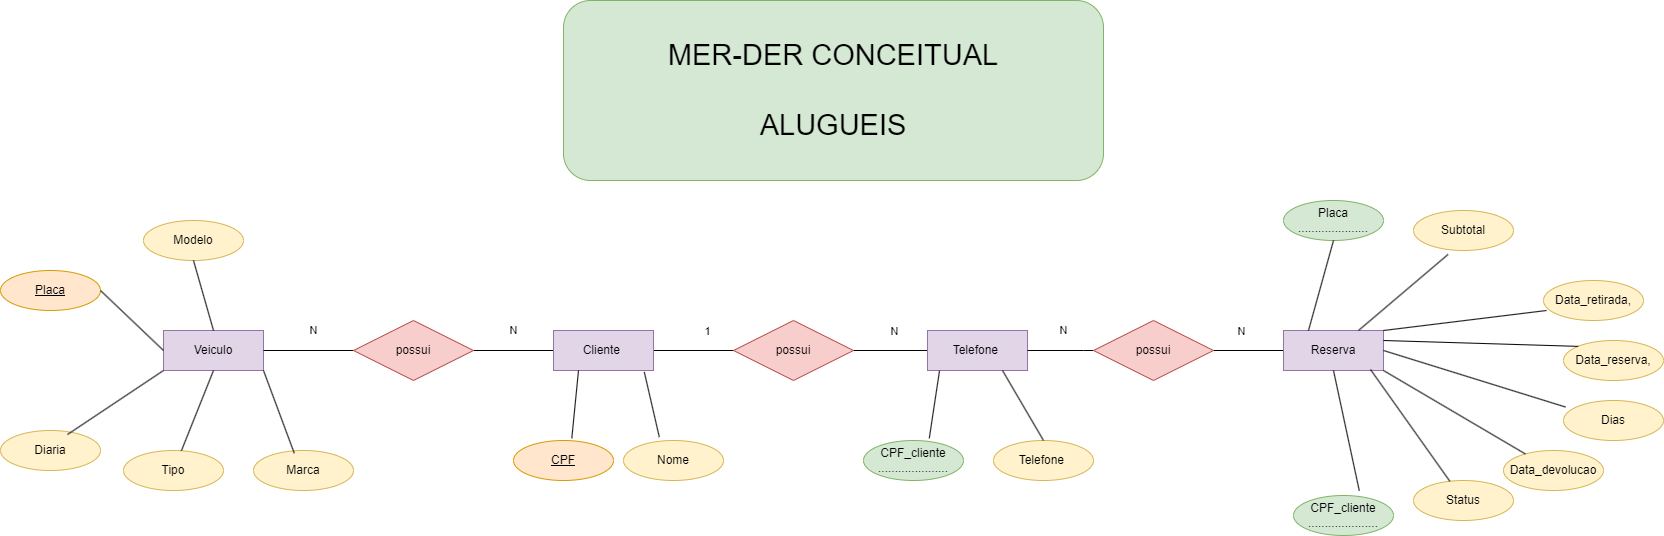

The diagram above was exported from draw.io. Its source (the exported page's mxGraphModel, read from the mxfile embedded in the PNG):
<mxGraphModel dx="2741" dy="1018" grid="1" gridSize="10" guides="1" tooltips="1" connect="1" arrows="1" fold="1" page="1" pageScale="1" pageWidth="827" pageHeight="1169" math="0" shadow="0">
  <root>
    <mxCell id="0" />
    <mxCell id="1" parent="0" />
    <mxCell id="re2ddFE09dT9tTVEF9s_-4" value="&lt;font style=&quot;font-size: 29px;&quot;&gt;MER-DER CONCEITUAL&lt;/font&gt;&lt;div style=&quot;font-size: 29px;&quot;&gt;&lt;font style=&quot;font-size: 29px;&quot;&gt;&lt;br&gt;&lt;/font&gt;&lt;/div&gt;&lt;div style=&quot;font-size: 29px;&quot;&gt;&lt;font style=&quot;font-size: 29px;&quot;&gt;ALUGUEIS&lt;/font&gt;&lt;/div&gt;" style="rounded=1;whiteSpace=wrap;html=1;fillColor=#d5e8d4;strokeColor=#82b366;" vertex="1" parent="1">
      <mxGeometry x="50" y="50" width="540" height="180" as="geometry" />
    </mxCell>
    <mxCell id="re2ddFE09dT9tTVEF9s_-25" value="N" style="edgeStyle=orthogonalEdgeStyle;rounded=0;orthogonalLoop=1;jettySize=auto;html=1;exitX=1;exitY=0.5;exitDx=0;exitDy=0;entryX=0;entryY=0.5;entryDx=0;entryDy=0;endArrow=none;endFill=0;" edge="1" parent="1" source="re2ddFE09dT9tTVEF9s_-60" target="re2ddFE09dT9tTVEF9s_-24">
      <mxGeometry y="20" relative="1" as="geometry">
        <mxPoint as="offset" />
      </mxGeometry>
    </mxCell>
    <mxCell id="re2ddFE09dT9tTVEF9s_-5" value="Veiculo" style="whiteSpace=wrap;html=1;align=center;fillColor=#e1d5e7;strokeColor=#9673a6;" vertex="1" parent="1">
      <mxGeometry x="-350" y="380" width="100" height="40" as="geometry" />
    </mxCell>
    <mxCell id="re2ddFE09dT9tTVEF9s_-10" value="Placa" style="ellipse;whiteSpace=wrap;html=1;align=center;fontStyle=4;fillColor=#ffe6cc;strokeColor=#d79b00;" vertex="1" parent="1">
      <mxGeometry x="-513" y="320" width="100" height="40" as="geometry" />
    </mxCell>
    <mxCell id="re2ddFE09dT9tTVEF9s_-11" value="Modelo" style="ellipse;whiteSpace=wrap;html=1;align=center;fillColor=#fff2cc;strokeColor=#d6b656;" vertex="1" parent="1">
      <mxGeometry x="-370" y="270" width="100" height="40" as="geometry" />
    </mxCell>
    <mxCell id="re2ddFE09dT9tTVEF9s_-12" value="Marca" style="ellipse;whiteSpace=wrap;html=1;align=center;fillColor=#fff2cc;strokeColor=#d6b656;" vertex="1" parent="1">
      <mxGeometry x="-260" y="500" width="100" height="40" as="geometry" />
    </mxCell>
    <mxCell id="re2ddFE09dT9tTVEF9s_-14" value="Tipo" style="ellipse;whiteSpace=wrap;html=1;align=center;fillColor=#fff2cc;strokeColor=#d6b656;" vertex="1" parent="1">
      <mxGeometry x="-390" y="500" width="100" height="40" as="geometry" />
    </mxCell>
    <mxCell id="re2ddFE09dT9tTVEF9s_-15" value="Diaria" style="ellipse;whiteSpace=wrap;html=1;align=center;fillColor=#fff2cc;strokeColor=#d6b656;" vertex="1" parent="1">
      <mxGeometry x="-513" y="480" width="100" height="40" as="geometry" />
    </mxCell>
    <mxCell id="re2ddFE09dT9tTVEF9s_-17" value="" style="endArrow=none;html=1;rounded=0;entryX=1;entryY=0.5;entryDx=0;entryDy=0;" edge="1" parent="1" target="re2ddFE09dT9tTVEF9s_-10">
      <mxGeometry width="50" height="50" relative="1" as="geometry">
        <mxPoint x="-350" y="400" as="sourcePoint" />
        <mxPoint x="-363" y="350" as="targetPoint" />
      </mxGeometry>
    </mxCell>
    <mxCell id="re2ddFE09dT9tTVEF9s_-19" value="" style="endArrow=none;html=1;rounded=0;entryX=1;entryY=1;entryDx=0;entryDy=0;exitX=0.408;exitY=0.069;exitDx=0;exitDy=0;exitPerimeter=0;" edge="1" parent="1" source="re2ddFE09dT9tTVEF9s_-12" target="re2ddFE09dT9tTVEF9s_-5">
      <mxGeometry width="50" height="50" relative="1" as="geometry">
        <mxPoint x="-191" y="438" as="sourcePoint" />
        <mxPoint x="-220" y="390" as="targetPoint" />
      </mxGeometry>
    </mxCell>
    <mxCell id="re2ddFE09dT9tTVEF9s_-20" value="" style="endArrow=none;html=1;rounded=0;exitX=0.5;exitY=1;exitDx=0;exitDy=0;entryX=0.5;entryY=0;entryDx=0;entryDy=0;" edge="1" parent="1" source="re2ddFE09dT9tTVEF9s_-11" target="re2ddFE09dT9tTVEF9s_-5">
      <mxGeometry width="50" height="50" relative="1" as="geometry">
        <mxPoint x="-325" y="480" as="sourcePoint" />
        <mxPoint x="-330" y="440" as="targetPoint" />
      </mxGeometry>
    </mxCell>
    <mxCell id="re2ddFE09dT9tTVEF9s_-21" value="" style="endArrow=none;html=1;rounded=0;entryX=0.5;entryY=1;entryDx=0;entryDy=0;" edge="1" parent="1" source="re2ddFE09dT9tTVEF9s_-14" target="re2ddFE09dT9tTVEF9s_-5">
      <mxGeometry width="50" height="50" relative="1" as="geometry">
        <mxPoint x="-61" y="378" as="sourcePoint" />
        <mxPoint x="-90" y="330" as="targetPoint" />
      </mxGeometry>
    </mxCell>
    <mxCell id="re2ddFE09dT9tTVEF9s_-22" value="" style="endArrow=none;html=1;rounded=0;entryX=0.67;entryY=0.1;entryDx=0;entryDy=0;exitX=0;exitY=1;exitDx=0;exitDy=0;entryPerimeter=0;" edge="1" parent="1" source="re2ddFE09dT9tTVEF9s_-5" target="re2ddFE09dT9tTVEF9s_-15">
      <mxGeometry width="50" height="50" relative="1" as="geometry">
        <mxPoint x="-61" y="348" as="sourcePoint" />
        <mxPoint x="-90" y="300" as="targetPoint" />
      </mxGeometry>
    </mxCell>
    <mxCell id="re2ddFE09dT9tTVEF9s_-31" value="1" style="edgeStyle=orthogonalEdgeStyle;rounded=0;orthogonalLoop=1;jettySize=auto;html=1;exitX=1;exitY=0.5;exitDx=0;exitDy=0;endArrow=none;endFill=0;" edge="1" parent="1" source="re2ddFE09dT9tTVEF9s_-24" target="re2ddFE09dT9tTVEF9s_-30">
      <mxGeometry relative="1" as="geometry" />
    </mxCell>
    <mxCell id="re2ddFE09dT9tTVEF9s_-66" value="1" style="edgeLabel;html=1;align=center;verticalAlign=middle;resizable=0;points=[];" vertex="1" connectable="0" parent="re2ddFE09dT9tTVEF9s_-31">
      <mxGeometry x="-0.6124" y="-1" relative="1" as="geometry">
        <mxPoint y="-21" as="offset" />
      </mxGeometry>
    </mxCell>
    <mxCell id="re2ddFE09dT9tTVEF9s_-67" value="N" style="edgeLabel;html=1;align=center;verticalAlign=middle;resizable=0;points=[];" vertex="1" connectable="0" parent="re2ddFE09dT9tTVEF9s_-31">
      <mxGeometry x="0.6971" y="3" relative="1" as="geometry">
        <mxPoint x="7" y="-17" as="offset" />
      </mxGeometry>
    </mxCell>
    <mxCell id="re2ddFE09dT9tTVEF9s_-24" value="Cliente&amp;nbsp;" style="whiteSpace=wrap;html=1;align=center;fillColor=#e1d5e7;strokeColor=#9673a6;" vertex="1" parent="1">
      <mxGeometry x="40" y="380" width="100" height="40" as="geometry" />
    </mxCell>
    <mxCell id="re2ddFE09dT9tTVEF9s_-26" value="CPF" style="ellipse;whiteSpace=wrap;html=1;align=center;fontStyle=4;fillColor=#ffe6cc;strokeColor=#d79b00;" vertex="1" parent="1">
      <mxGeometry y="490" width="100" height="40" as="geometry" />
    </mxCell>
    <mxCell id="re2ddFE09dT9tTVEF9s_-27" value="Nome" style="ellipse;whiteSpace=wrap;html=1;align=center;fillColor=#fff2cc;strokeColor=#d6b656;" vertex="1" parent="1">
      <mxGeometry x="110" y="490" width="100" height="40" as="geometry" />
    </mxCell>
    <mxCell id="re2ddFE09dT9tTVEF9s_-28" value="" style="endArrow=none;html=1;rounded=0;entryX=0.908;entryY=1.038;entryDx=0;entryDy=0;entryPerimeter=0;exitX=0.358;exitY=-0.087;exitDx=0;exitDy=0;exitPerimeter=0;" edge="1" parent="1" source="re2ddFE09dT9tTVEF9s_-27" target="re2ddFE09dT9tTVEF9s_-24">
      <mxGeometry width="50" height="50" relative="1" as="geometry">
        <mxPoint x="-51" y="308" as="sourcePoint" />
        <mxPoint x="-80" y="260" as="targetPoint" />
      </mxGeometry>
    </mxCell>
    <mxCell id="re2ddFE09dT9tTVEF9s_-29" value="" style="endArrow=none;html=1;rounded=0;entryX=0.25;entryY=1;entryDx=0;entryDy=0;exitX=0.583;exitY=-0.056;exitDx=0;exitDy=0;exitPerimeter=0;" edge="1" parent="1" source="re2ddFE09dT9tTVEF9s_-26" target="re2ddFE09dT9tTVEF9s_-24">
      <mxGeometry width="50" height="50" relative="1" as="geometry">
        <mxPoint x="-41" y="318" as="sourcePoint" />
        <mxPoint x="-70" y="270" as="targetPoint" />
      </mxGeometry>
    </mxCell>
    <mxCell id="re2ddFE09dT9tTVEF9s_-39" style="edgeStyle=orthogonalEdgeStyle;rounded=0;orthogonalLoop=1;jettySize=auto;html=1;exitX=1;exitY=0.5;exitDx=0;exitDy=0;endArrow=none;endFill=0;" edge="1" parent="1" source="re2ddFE09dT9tTVEF9s_-63" target="re2ddFE09dT9tTVEF9s_-38">
      <mxGeometry relative="1" as="geometry" />
    </mxCell>
    <mxCell id="re2ddFE09dT9tTVEF9s_-68" value="N" style="edgeLabel;html=1;align=center;verticalAlign=middle;resizable=0;points=[];" vertex="1" connectable="0" parent="re2ddFE09dT9tTVEF9s_-39">
      <mxGeometry x="-0.2426" y="-2" relative="1" as="geometry">
        <mxPoint y="-22" as="offset" />
      </mxGeometry>
    </mxCell>
    <mxCell id="re2ddFE09dT9tTVEF9s_-30" value="Telefone&amp;nbsp;" style="whiteSpace=wrap;html=1;align=center;fillColor=#e1d5e7;strokeColor=#9673a6;" vertex="1" parent="1">
      <mxGeometry x="414" y="380" width="100" height="40" as="geometry" />
    </mxCell>
    <mxCell id="re2ddFE09dT9tTVEF9s_-32" value="CPF_cliente&lt;div&gt;.....................&lt;/div&gt;" style="ellipse;whiteSpace=wrap;html=1;align=center;fillColor=#d5e8d4;strokeColor=#82b366;" vertex="1" parent="1">
      <mxGeometry x="350" y="490" width="100" height="40" as="geometry" />
    </mxCell>
    <mxCell id="re2ddFE09dT9tTVEF9s_-33" value="Telefone&amp;nbsp;" style="ellipse;whiteSpace=wrap;html=1;align=center;fillColor=#fff2cc;strokeColor=#d6b656;" vertex="1" parent="1">
      <mxGeometry x="480" y="490" width="100" height="40" as="geometry" />
    </mxCell>
    <mxCell id="re2ddFE09dT9tTVEF9s_-36" value="" style="endArrow=none;html=1;rounded=0;entryX=0.75;entryY=1;entryDx=0;entryDy=0;exitX=0.5;exitY=0;exitDx=0;exitDy=0;" edge="1" parent="1" source="re2ddFE09dT9tTVEF9s_-33" target="re2ddFE09dT9tTVEF9s_-30">
      <mxGeometry width="50" height="50" relative="1" as="geometry">
        <mxPoint x="-51" y="308" as="sourcePoint" />
        <mxPoint x="-80" y="260" as="targetPoint" />
      </mxGeometry>
    </mxCell>
    <mxCell id="re2ddFE09dT9tTVEF9s_-37" value="" style="endArrow=none;html=1;rounded=0;entryX=0.12;entryY=1.007;entryDx=0;entryDy=0;entryPerimeter=0;exitX=0.658;exitY=-0.056;exitDx=0;exitDy=0;exitPerimeter=0;" edge="1" parent="1" source="re2ddFE09dT9tTVEF9s_-32" target="re2ddFE09dT9tTVEF9s_-30">
      <mxGeometry width="50" height="50" relative="1" as="geometry">
        <mxPoint x="-41" y="318" as="sourcePoint" />
        <mxPoint x="-70" y="270" as="targetPoint" />
      </mxGeometry>
    </mxCell>
    <mxCell id="re2ddFE09dT9tTVEF9s_-38" value="Reserva" style="whiteSpace=wrap;html=1;align=center;fillColor=#e1d5e7;strokeColor=#9673a6;" vertex="1" parent="1">
      <mxGeometry x="770" y="380" width="100" height="40" as="geometry" />
    </mxCell>
    <mxCell id="re2ddFE09dT9tTVEF9s_-40" value="Placa&lt;div&gt;.....................&lt;/div&gt;" style="ellipse;whiteSpace=wrap;html=1;align=center;fillColor=#d5e8d4;strokeColor=#82b366;" vertex="1" parent="1">
      <mxGeometry x="770" y="250" width="100" height="40" as="geometry" />
    </mxCell>
    <mxCell id="re2ddFE09dT9tTVEF9s_-41" value="CPF_cliente&lt;div&gt;.....................&lt;/div&gt;" style="ellipse;whiteSpace=wrap;html=1;align=center;fillColor=#d5e8d4;strokeColor=#82b366;" vertex="1" parent="1">
      <mxGeometry x="780" y="545" width="100" height="40" as="geometry" />
    </mxCell>
    <mxCell id="re2ddFE09dT9tTVEF9s_-44" value="Data_reserva," style="ellipse;whiteSpace=wrap;html=1;align=center;fillColor=#fff2cc;strokeColor=#d6b656;" vertex="1" parent="1">
      <mxGeometry x="1050" y="390" width="100" height="40" as="geometry" />
    </mxCell>
    <mxCell id="re2ddFE09dT9tTVEF9s_-45" value="Data_retirada," style="ellipse;whiteSpace=wrap;html=1;align=center;fillColor=#fff2cc;strokeColor=#d6b656;" vertex="1" parent="1">
      <mxGeometry x="1030" y="330" width="100" height="40" as="geometry" />
    </mxCell>
    <mxCell id="re2ddFE09dT9tTVEF9s_-47" value="Data_devolucao" style="ellipse;whiteSpace=wrap;html=1;align=center;fillColor=#fff2cc;strokeColor=#d6b656;" vertex="1" parent="1">
      <mxGeometry x="990" y="500" width="100" height="40" as="geometry" />
    </mxCell>
    <mxCell id="re2ddFE09dT9tTVEF9s_-48" value="Dias" style="ellipse;whiteSpace=wrap;html=1;align=center;fillColor=#fff2cc;strokeColor=#d6b656;" vertex="1" parent="1">
      <mxGeometry x="1050" y="450" width="100" height="40" as="geometry" />
    </mxCell>
    <mxCell id="re2ddFE09dT9tTVEF9s_-49" value="Status" style="ellipse;whiteSpace=wrap;html=1;align=center;fillColor=#fff2cc;strokeColor=#d6b656;" vertex="1" parent="1">
      <mxGeometry x="900" y="530" width="100" height="40" as="geometry" />
    </mxCell>
    <mxCell id="re2ddFE09dT9tTVEF9s_-50" value="Subtotal" style="ellipse;whiteSpace=wrap;html=1;align=center;fillColor=#fff2cc;strokeColor=#d6b656;" vertex="1" parent="1">
      <mxGeometry x="900" y="260" width="100" height="40" as="geometry" />
    </mxCell>
    <mxCell id="re2ddFE09dT9tTVEF9s_-51" value="" style="endArrow=none;html=1;rounded=0;exitX=0.87;exitY=0.975;exitDx=0;exitDy=0;exitPerimeter=0;" edge="1" parent="1" source="re2ddFE09dT9tTVEF9s_-38" target="re2ddFE09dT9tTVEF9s_-49">
      <mxGeometry width="50" height="50" relative="1" as="geometry">
        <mxPoint x="-51" y="308" as="sourcePoint" />
        <mxPoint x="-80" y="260" as="targetPoint" />
      </mxGeometry>
    </mxCell>
    <mxCell id="re2ddFE09dT9tTVEF9s_-52" value="" style="endArrow=none;html=1;rounded=0;entryX=0.658;entryY=-0.118;entryDx=0;entryDy=0;entryPerimeter=0;exitX=0.5;exitY=1;exitDx=0;exitDy=0;" edge="1" parent="1" source="re2ddFE09dT9tTVEF9s_-38" target="re2ddFE09dT9tTVEF9s_-41">
      <mxGeometry width="50" height="50" relative="1" as="geometry">
        <mxPoint x="-41" y="318" as="sourcePoint" />
        <mxPoint x="-70" y="270" as="targetPoint" />
      </mxGeometry>
    </mxCell>
    <mxCell id="re2ddFE09dT9tTVEF9s_-53" value="" style="endArrow=none;html=1;rounded=0;entryX=0.345;entryY=1.1;entryDx=0;entryDy=0;entryPerimeter=0;exitX=0.75;exitY=0;exitDx=0;exitDy=0;" edge="1" parent="1" source="re2ddFE09dT9tTVEF9s_-38" target="re2ddFE09dT9tTVEF9s_-50">
      <mxGeometry width="50" height="50" relative="1" as="geometry">
        <mxPoint x="-31" y="328" as="sourcePoint" />
        <mxPoint x="-60" y="280" as="targetPoint" />
      </mxGeometry>
    </mxCell>
    <mxCell id="re2ddFE09dT9tTVEF9s_-54" value="" style="endArrow=none;html=1;rounded=0;entryX=0.5;entryY=1;entryDx=0;entryDy=0;exitX=0.25;exitY=0;exitDx=0;exitDy=0;" edge="1" parent="1" source="re2ddFE09dT9tTVEF9s_-38" target="re2ddFE09dT9tTVEF9s_-40">
      <mxGeometry width="50" height="50" relative="1" as="geometry">
        <mxPoint x="-21" y="338" as="sourcePoint" />
        <mxPoint x="-50" y="290" as="targetPoint" />
      </mxGeometry>
    </mxCell>
    <mxCell id="re2ddFE09dT9tTVEF9s_-55" value="" style="endArrow=none;html=1;rounded=0;entryX=0;entryY=0;entryDx=0;entryDy=0;exitX=1;exitY=0.25;exitDx=0;exitDy=0;" edge="1" parent="1" source="re2ddFE09dT9tTVEF9s_-38" target="re2ddFE09dT9tTVEF9s_-44">
      <mxGeometry width="50" height="50" relative="1" as="geometry">
        <mxPoint x="-51" y="308" as="sourcePoint" />
        <mxPoint x="-80" y="260" as="targetPoint" />
      </mxGeometry>
    </mxCell>
    <mxCell id="re2ddFE09dT9tTVEF9s_-56" value="" style="endArrow=none;html=1;rounded=0;entryX=0.02;entryY=0.163;entryDx=0;entryDy=0;entryPerimeter=0;exitX=1;exitY=0.5;exitDx=0;exitDy=0;" edge="1" parent="1" source="re2ddFE09dT9tTVEF9s_-38" target="re2ddFE09dT9tTVEF9s_-48">
      <mxGeometry width="50" height="50" relative="1" as="geometry">
        <mxPoint x="-41" y="318" as="sourcePoint" />
        <mxPoint x="-70" y="270" as="targetPoint" />
      </mxGeometry>
    </mxCell>
    <mxCell id="re2ddFE09dT9tTVEF9s_-57" value="" style="endArrow=none;html=1;rounded=0;exitX=1;exitY=1;exitDx=0;exitDy=0;" edge="1" parent="1" source="re2ddFE09dT9tTVEF9s_-38" target="re2ddFE09dT9tTVEF9s_-47">
      <mxGeometry width="50" height="50" relative="1" as="geometry">
        <mxPoint x="-31" y="328" as="sourcePoint" />
        <mxPoint x="-60" y="280" as="targetPoint" />
      </mxGeometry>
    </mxCell>
    <mxCell id="re2ddFE09dT9tTVEF9s_-58" value="" style="endArrow=none;html=1;rounded=0;entryX=0.03;entryY=0.75;entryDx=0;entryDy=0;entryPerimeter=0;exitX=1;exitY=0;exitDx=0;exitDy=0;" edge="1" parent="1" source="re2ddFE09dT9tTVEF9s_-38" target="re2ddFE09dT9tTVEF9s_-45">
      <mxGeometry width="50" height="50" relative="1" as="geometry">
        <mxPoint x="-21" y="338" as="sourcePoint" />
        <mxPoint x="-50" y="290" as="targetPoint" />
      </mxGeometry>
    </mxCell>
    <mxCell id="re2ddFE09dT9tTVEF9s_-61" value="N" style="edgeStyle=orthogonalEdgeStyle;rounded=0;orthogonalLoop=1;jettySize=auto;html=1;exitX=1;exitY=0.5;exitDx=0;exitDy=0;entryX=0;entryY=0.5;entryDx=0;entryDy=0;endArrow=none;endFill=0;" edge="1" parent="1" source="re2ddFE09dT9tTVEF9s_-5" target="re2ddFE09dT9tTVEF9s_-60">
      <mxGeometry x="0.1111" y="20" relative="1" as="geometry">
        <mxPoint x="-250" y="400" as="sourcePoint" />
        <mxPoint x="40" y="400" as="targetPoint" />
        <mxPoint as="offset" />
      </mxGeometry>
    </mxCell>
    <mxCell id="re2ddFE09dT9tTVEF9s_-60" value="possui" style="shape=rhombus;perimeter=rhombusPerimeter;whiteSpace=wrap;html=1;align=center;fillColor=#f8cecc;strokeColor=#b85450;" vertex="1" parent="1">
      <mxGeometry x="-160" y="370" width="120" height="60" as="geometry" />
    </mxCell>
    <mxCell id="re2ddFE09dT9tTVEF9s_-62" value="possui" style="shape=rhombus;perimeter=rhombusPerimeter;whiteSpace=wrap;html=1;align=center;fillColor=#f8cecc;strokeColor=#b85450;" vertex="1" parent="1">
      <mxGeometry x="220" y="370" width="120" height="60" as="geometry" />
    </mxCell>
    <mxCell id="re2ddFE09dT9tTVEF9s_-64" value="N" style="edgeStyle=orthogonalEdgeStyle;rounded=0;orthogonalLoop=1;jettySize=auto;html=1;exitX=1;exitY=0.5;exitDx=0;exitDy=0;endArrow=none;endFill=0;" edge="1" parent="1" source="re2ddFE09dT9tTVEF9s_-30" target="re2ddFE09dT9tTVEF9s_-63">
      <mxGeometry x="0.0909" y="20" relative="1" as="geometry">
        <mxPoint x="480" y="400" as="sourcePoint" />
        <mxPoint x="770" y="400" as="targetPoint" />
        <Array as="points">
          <mxPoint x="570" y="400" />
          <mxPoint x="570" y="400" />
        </Array>
        <mxPoint as="offset" />
      </mxGeometry>
    </mxCell>
    <mxCell id="re2ddFE09dT9tTVEF9s_-63" value="possui" style="shape=rhombus;perimeter=rhombusPerimeter;whiteSpace=wrap;html=1;align=center;fillColor=#f8cecc;strokeColor=#b85450;" vertex="1" parent="1">
      <mxGeometry x="580" y="370" width="120" height="60" as="geometry" />
    </mxCell>
  </root>
</mxGraphModel>